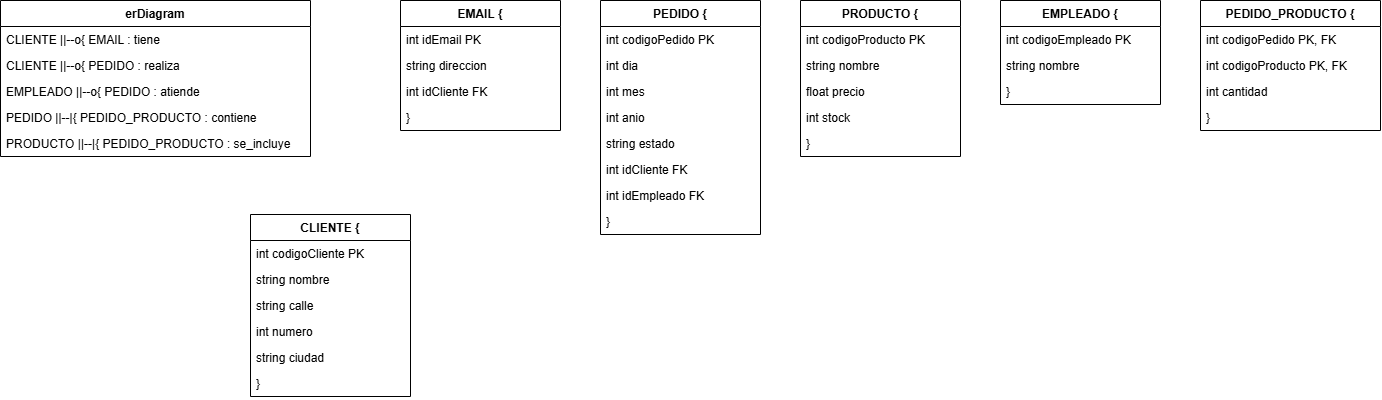

The diagram above was exported from draw.io. Its source (the exported page's mxGraphModel, read from the mxfile embedded in the PNG):
<mxGraphModel dx="1664" dy="874" grid="1" gridSize="10" guides="1" tooltips="1" connect="1" arrows="1" fold="1" page="1" pageScale="1" pageWidth="827" pageHeight="1169" math="0" shadow="0">
  <root>
    <mxCell id="0" />
    <mxCell id="1" parent="0" />
    <mxCell id="k7acxuVjQxzRg39maGNf-2" parent="1" style="swimlane;fontStyle=1;childLayout=stackLayout;horizontal=1;startSize=26;horizontalStack=0;resizeParent=1;resizeParentMax=0;resizeLast=0;collapsible=1;marginBottom=0;" value="erDiagram" vertex="1">
      <mxGeometry height="156" width="310" x="90" y="280" as="geometry" />
    </mxCell>
    <mxCell id="k7acxuVjQxzRg39maGNf-3" parent="k7acxuVjQxzRg39maGNf-2" style="text;strokeColor=none;fillColor=none;align=left;verticalAlign=top;spacingLeft=4;spacingRight=4;overflow=hidden;rotatable=0;points=[[0,0.5],[1,0.5]];portConstraint=eastwest;" value="    CLIENTE ||--o{ EMAIL : tiene" vertex="1">
      <mxGeometry height="26" width="310" y="26" as="geometry" />
    </mxCell>
    <mxCell id="k7acxuVjQxzRg39maGNf-4" parent="k7acxuVjQxzRg39maGNf-2" style="text;strokeColor=none;fillColor=none;align=left;verticalAlign=top;spacingLeft=4;spacingRight=4;overflow=hidden;rotatable=0;points=[[0,0.5],[1,0.5]];portConstraint=eastwest;" value="    CLIENTE ||--o{ PEDIDO : realiza" vertex="1">
      <mxGeometry height="26" width="310" y="52" as="geometry" />
    </mxCell>
    <mxCell id="k7acxuVjQxzRg39maGNf-5" parent="k7acxuVjQxzRg39maGNf-2" style="text;strokeColor=none;fillColor=none;align=left;verticalAlign=top;spacingLeft=4;spacingRight=4;overflow=hidden;rotatable=0;points=[[0,0.5],[1,0.5]];portConstraint=eastwest;" value="    EMPLEADO ||--o{ PEDIDO : atiende" vertex="1">
      <mxGeometry height="26" width="310" y="78" as="geometry" />
    </mxCell>
    <mxCell id="k7acxuVjQxzRg39maGNf-6" parent="k7acxuVjQxzRg39maGNf-2" style="text;strokeColor=none;fillColor=none;align=left;verticalAlign=top;spacingLeft=4;spacingRight=4;overflow=hidden;rotatable=0;points=[[0,0.5],[1,0.5]];portConstraint=eastwest;" value="    PEDIDO ||--|{ PEDIDO_PRODUCTO : contiene" vertex="1">
      <mxGeometry height="26" width="310" y="104" as="geometry" />
    </mxCell>
    <mxCell id="k7acxuVjQxzRg39maGNf-7" parent="k7acxuVjQxzRg39maGNf-2" style="text;strokeColor=none;fillColor=none;align=left;verticalAlign=top;spacingLeft=4;spacingRight=4;overflow=hidden;rotatable=0;points=[[0,0.5],[1,0.5]];portConstraint=eastwest;" value="    PRODUCTO ||--|{ PEDIDO_PRODUCTO : se_incluye" vertex="1">
      <mxGeometry height="26" width="310" y="130" as="geometry" />
    </mxCell>
    <mxCell id="k7acxuVjQxzRg39maGNf-8" parent="1" style="swimlane;fontStyle=1;childLayout=stackLayout;horizontal=1;startSize=26;horizontalStack=0;resizeParent=1;resizeParentMax=0;resizeLast=0;collapsible=1;marginBottom=0;" value="    CLIENTE {" vertex="1">
      <mxGeometry height="182" width="160" x="340" y="494" as="geometry" />
    </mxCell>
    <mxCell id="k7acxuVjQxzRg39maGNf-9" parent="k7acxuVjQxzRg39maGNf-8" style="text;strokeColor=none;fillColor=none;align=left;verticalAlign=top;spacingLeft=4;spacingRight=4;overflow=hidden;rotatable=0;points=[[0,0.5],[1,0.5]];portConstraint=eastwest;" value="        int codigoCliente PK" vertex="1">
      <mxGeometry height="26" width="160" y="26" as="geometry" />
    </mxCell>
    <mxCell id="k7acxuVjQxzRg39maGNf-10" parent="k7acxuVjQxzRg39maGNf-8" style="text;strokeColor=none;fillColor=none;align=left;verticalAlign=top;spacingLeft=4;spacingRight=4;overflow=hidden;rotatable=0;points=[[0,0.5],[1,0.5]];portConstraint=eastwest;" value="        string nombre" vertex="1">
      <mxGeometry height="26" width="160" y="52" as="geometry" />
    </mxCell>
    <mxCell id="k7acxuVjQxzRg39maGNf-11" parent="k7acxuVjQxzRg39maGNf-8" style="text;strokeColor=none;fillColor=none;align=left;verticalAlign=top;spacingLeft=4;spacingRight=4;overflow=hidden;rotatable=0;points=[[0,0.5],[1,0.5]];portConstraint=eastwest;" value="        string calle" vertex="1">
      <mxGeometry height="26" width="160" y="78" as="geometry" />
    </mxCell>
    <mxCell id="k7acxuVjQxzRg39maGNf-12" parent="k7acxuVjQxzRg39maGNf-8" style="text;strokeColor=none;fillColor=none;align=left;verticalAlign=top;spacingLeft=4;spacingRight=4;overflow=hidden;rotatable=0;points=[[0,0.5],[1,0.5]];portConstraint=eastwest;" value="        int numero" vertex="1">
      <mxGeometry height="26" width="160" y="104" as="geometry" />
    </mxCell>
    <mxCell id="k7acxuVjQxzRg39maGNf-13" parent="k7acxuVjQxzRg39maGNf-8" style="text;strokeColor=none;fillColor=none;align=left;verticalAlign=top;spacingLeft=4;spacingRight=4;overflow=hidden;rotatable=0;points=[[0,0.5],[1,0.5]];portConstraint=eastwest;" value="        string ciudad" vertex="1">
      <mxGeometry height="26" width="160" y="130" as="geometry" />
    </mxCell>
    <mxCell id="k7acxuVjQxzRg39maGNf-14" parent="k7acxuVjQxzRg39maGNf-8" style="text;strokeColor=none;fillColor=none;align=left;verticalAlign=top;spacingLeft=4;spacingRight=4;overflow=hidden;rotatable=0;points=[[0,0.5],[1,0.5]];portConstraint=eastwest;" value="    }" vertex="1">
      <mxGeometry height="26" width="160" y="156" as="geometry" />
    </mxCell>
    <mxCell id="k7acxuVjQxzRg39maGNf-15" parent="1" style="swimlane;fontStyle=1;childLayout=stackLayout;horizontal=1;startSize=26;horizontalStack=0;resizeParent=1;resizeParentMax=0;resizeLast=0;collapsible=1;marginBottom=0;" value="    EMAIL {" vertex="1">
      <mxGeometry height="130" width="160" x="490" y="280" as="geometry" />
    </mxCell>
    <mxCell id="k7acxuVjQxzRg39maGNf-16" parent="k7acxuVjQxzRg39maGNf-15" style="text;strokeColor=none;fillColor=none;align=left;verticalAlign=top;spacingLeft=4;spacingRight=4;overflow=hidden;rotatable=0;points=[[0,0.5],[1,0.5]];portConstraint=eastwest;" value="        int idEmail PK" vertex="1">
      <mxGeometry height="26" width="160" y="26" as="geometry" />
    </mxCell>
    <mxCell id="k7acxuVjQxzRg39maGNf-17" parent="k7acxuVjQxzRg39maGNf-15" style="text;strokeColor=none;fillColor=none;align=left;verticalAlign=top;spacingLeft=4;spacingRight=4;overflow=hidden;rotatable=0;points=[[0,0.5],[1,0.5]];portConstraint=eastwest;" value="        string direccion" vertex="1">
      <mxGeometry height="26" width="160" y="52" as="geometry" />
    </mxCell>
    <mxCell id="k7acxuVjQxzRg39maGNf-18" parent="k7acxuVjQxzRg39maGNf-15" style="text;strokeColor=none;fillColor=none;align=left;verticalAlign=top;spacingLeft=4;spacingRight=4;overflow=hidden;rotatable=0;points=[[0,0.5],[1,0.5]];portConstraint=eastwest;" value="        int idCliente FK" vertex="1">
      <mxGeometry height="26" width="160" y="78" as="geometry" />
    </mxCell>
    <mxCell id="k7acxuVjQxzRg39maGNf-19" parent="k7acxuVjQxzRg39maGNf-15" style="text;strokeColor=none;fillColor=none;align=left;verticalAlign=top;spacingLeft=4;spacingRight=4;overflow=hidden;rotatable=0;points=[[0,0.5],[1,0.5]];portConstraint=eastwest;" value="    }" vertex="1">
      <mxGeometry height="26" width="160" y="104" as="geometry" />
    </mxCell>
    <mxCell id="k7acxuVjQxzRg39maGNf-20" parent="1" style="swimlane;fontStyle=1;childLayout=stackLayout;horizontal=1;startSize=26;horizontalStack=0;resizeParent=1;resizeParentMax=0;resizeLast=0;collapsible=1;marginBottom=0;" value="    PEDIDO {" vertex="1">
      <mxGeometry height="234" width="160" x="690" y="280" as="geometry" />
    </mxCell>
    <mxCell id="k7acxuVjQxzRg39maGNf-21" parent="k7acxuVjQxzRg39maGNf-20" style="text;strokeColor=none;fillColor=none;align=left;verticalAlign=top;spacingLeft=4;spacingRight=4;overflow=hidden;rotatable=0;points=[[0,0.5],[1,0.5]];portConstraint=eastwest;" value="        int codigoPedido PK" vertex="1">
      <mxGeometry height="26" width="160" y="26" as="geometry" />
    </mxCell>
    <mxCell id="k7acxuVjQxzRg39maGNf-22" parent="k7acxuVjQxzRg39maGNf-20" style="text;strokeColor=none;fillColor=none;align=left;verticalAlign=top;spacingLeft=4;spacingRight=4;overflow=hidden;rotatable=0;points=[[0,0.5],[1,0.5]];portConstraint=eastwest;" value="        int dia" vertex="1">
      <mxGeometry height="26" width="160" y="52" as="geometry" />
    </mxCell>
    <mxCell id="k7acxuVjQxzRg39maGNf-23" parent="k7acxuVjQxzRg39maGNf-20" style="text;strokeColor=none;fillColor=none;align=left;verticalAlign=top;spacingLeft=4;spacingRight=4;overflow=hidden;rotatable=0;points=[[0,0.5],[1,0.5]];portConstraint=eastwest;" value="        int mes" vertex="1">
      <mxGeometry height="26" width="160" y="78" as="geometry" />
    </mxCell>
    <mxCell id="k7acxuVjQxzRg39maGNf-24" parent="k7acxuVjQxzRg39maGNf-20" style="text;strokeColor=none;fillColor=none;align=left;verticalAlign=top;spacingLeft=4;spacingRight=4;overflow=hidden;rotatable=0;points=[[0,0.5],[1,0.5]];portConstraint=eastwest;" value="        int anio" vertex="1">
      <mxGeometry height="26" width="160" y="104" as="geometry" />
    </mxCell>
    <mxCell id="k7acxuVjQxzRg39maGNf-25" parent="k7acxuVjQxzRg39maGNf-20" style="text;strokeColor=none;fillColor=none;align=left;verticalAlign=top;spacingLeft=4;spacingRight=4;overflow=hidden;rotatable=0;points=[[0,0.5],[1,0.5]];portConstraint=eastwest;" value="        string estado" vertex="1">
      <mxGeometry height="26" width="160" y="130" as="geometry" />
    </mxCell>
    <mxCell id="k7acxuVjQxzRg39maGNf-26" parent="k7acxuVjQxzRg39maGNf-20" style="text;strokeColor=none;fillColor=none;align=left;verticalAlign=top;spacingLeft=4;spacingRight=4;overflow=hidden;rotatable=0;points=[[0,0.5],[1,0.5]];portConstraint=eastwest;" value="        int idCliente FK" vertex="1">
      <mxGeometry height="26" width="160" y="156" as="geometry" />
    </mxCell>
    <mxCell id="k7acxuVjQxzRg39maGNf-27" parent="k7acxuVjQxzRg39maGNf-20" style="text;strokeColor=none;fillColor=none;align=left;verticalAlign=top;spacingLeft=4;spacingRight=4;overflow=hidden;rotatable=0;points=[[0,0.5],[1,0.5]];portConstraint=eastwest;" value="        int idEmpleado FK" vertex="1">
      <mxGeometry height="26" width="160" y="182" as="geometry" />
    </mxCell>
    <mxCell id="k7acxuVjQxzRg39maGNf-28" parent="k7acxuVjQxzRg39maGNf-20" style="text;strokeColor=none;fillColor=none;align=left;verticalAlign=top;spacingLeft=4;spacingRight=4;overflow=hidden;rotatable=0;points=[[0,0.5],[1,0.5]];portConstraint=eastwest;" value="    }" vertex="1">
      <mxGeometry height="26" width="160" y="208" as="geometry" />
    </mxCell>
    <mxCell id="k7acxuVjQxzRg39maGNf-29" parent="1" style="swimlane;fontStyle=1;childLayout=stackLayout;horizontal=1;startSize=26;horizontalStack=0;resizeParent=1;resizeParentMax=0;resizeLast=0;collapsible=1;marginBottom=0;" value="    PRODUCTO {" vertex="1">
      <mxGeometry height="156" width="160" x="890" y="280" as="geometry" />
    </mxCell>
    <mxCell id="k7acxuVjQxzRg39maGNf-30" parent="k7acxuVjQxzRg39maGNf-29" style="text;strokeColor=none;fillColor=none;align=left;verticalAlign=top;spacingLeft=4;spacingRight=4;overflow=hidden;rotatable=0;points=[[0,0.5],[1,0.5]];portConstraint=eastwest;" value="        int codigoProducto PK" vertex="1">
      <mxGeometry height="26" width="160" y="26" as="geometry" />
    </mxCell>
    <mxCell id="k7acxuVjQxzRg39maGNf-31" parent="k7acxuVjQxzRg39maGNf-29" style="text;strokeColor=none;fillColor=none;align=left;verticalAlign=top;spacingLeft=4;spacingRight=4;overflow=hidden;rotatable=0;points=[[0,0.5],[1,0.5]];portConstraint=eastwest;" value="        string nombre" vertex="1">
      <mxGeometry height="26" width="160" y="52" as="geometry" />
    </mxCell>
    <mxCell id="k7acxuVjQxzRg39maGNf-32" parent="k7acxuVjQxzRg39maGNf-29" style="text;strokeColor=none;fillColor=none;align=left;verticalAlign=top;spacingLeft=4;spacingRight=4;overflow=hidden;rotatable=0;points=[[0,0.5],[1,0.5]];portConstraint=eastwest;" value="        float precio" vertex="1">
      <mxGeometry height="26" width="160" y="78" as="geometry" />
    </mxCell>
    <mxCell id="k7acxuVjQxzRg39maGNf-33" parent="k7acxuVjQxzRg39maGNf-29" style="text;strokeColor=none;fillColor=none;align=left;verticalAlign=top;spacingLeft=4;spacingRight=4;overflow=hidden;rotatable=0;points=[[0,0.5],[1,0.5]];portConstraint=eastwest;" value="        int stock" vertex="1">
      <mxGeometry height="26" width="160" y="104" as="geometry" />
    </mxCell>
    <mxCell id="k7acxuVjQxzRg39maGNf-34" parent="k7acxuVjQxzRg39maGNf-29" style="text;strokeColor=none;fillColor=none;align=left;verticalAlign=top;spacingLeft=4;spacingRight=4;overflow=hidden;rotatable=0;points=[[0,0.5],[1,0.5]];portConstraint=eastwest;" value="    }" vertex="1">
      <mxGeometry height="26" width="160" y="130" as="geometry" />
    </mxCell>
    <mxCell id="k7acxuVjQxzRg39maGNf-35" parent="1" style="swimlane;fontStyle=1;childLayout=stackLayout;horizontal=1;startSize=26;horizontalStack=0;resizeParent=1;resizeParentMax=0;resizeLast=0;collapsible=1;marginBottom=0;" value="    EMPLEADO {" vertex="1">
      <mxGeometry height="104" width="160" x="1090" y="280" as="geometry" />
    </mxCell>
    <mxCell id="k7acxuVjQxzRg39maGNf-36" parent="k7acxuVjQxzRg39maGNf-35" style="text;strokeColor=none;fillColor=none;align=left;verticalAlign=top;spacingLeft=4;spacingRight=4;overflow=hidden;rotatable=0;points=[[0,0.5],[1,0.5]];portConstraint=eastwest;" value="        int codigoEmpleado PK" vertex="1">
      <mxGeometry height="26" width="160" y="26" as="geometry" />
    </mxCell>
    <mxCell id="k7acxuVjQxzRg39maGNf-37" parent="k7acxuVjQxzRg39maGNf-35" style="text;strokeColor=none;fillColor=none;align=left;verticalAlign=top;spacingLeft=4;spacingRight=4;overflow=hidden;rotatable=0;points=[[0,0.5],[1,0.5]];portConstraint=eastwest;" value="        string nombre" vertex="1">
      <mxGeometry height="26" width="160" y="52" as="geometry" />
    </mxCell>
    <mxCell id="k7acxuVjQxzRg39maGNf-38" parent="k7acxuVjQxzRg39maGNf-35" style="text;strokeColor=none;fillColor=none;align=left;verticalAlign=top;spacingLeft=4;spacingRight=4;overflow=hidden;rotatable=0;points=[[0,0.5],[1,0.5]];portConstraint=eastwest;" value="    }" vertex="1">
      <mxGeometry height="26" width="160" y="78" as="geometry" />
    </mxCell>
    <mxCell id="k7acxuVjQxzRg39maGNf-39" parent="1" style="swimlane;fontStyle=1;childLayout=stackLayout;horizontal=1;startSize=26;horizontalStack=0;resizeParent=1;resizeParentMax=0;resizeLast=0;collapsible=1;marginBottom=0;" value="    PEDIDO_PRODUCTO {" vertex="1">
      <mxGeometry height="130" width="180" x="1290" y="280" as="geometry" />
    </mxCell>
    <mxCell id="k7acxuVjQxzRg39maGNf-40" parent="k7acxuVjQxzRg39maGNf-39" style="text;strokeColor=none;fillColor=none;align=left;verticalAlign=top;spacingLeft=4;spacingRight=4;overflow=hidden;rotatable=0;points=[[0,0.5],[1,0.5]];portConstraint=eastwest;" value="        int codigoPedido PK, FK" vertex="1">
      <mxGeometry height="26" width="180" y="26" as="geometry" />
    </mxCell>
    <mxCell id="k7acxuVjQxzRg39maGNf-41" parent="k7acxuVjQxzRg39maGNf-39" style="text;strokeColor=none;fillColor=none;align=left;verticalAlign=top;spacingLeft=4;spacingRight=4;overflow=hidden;rotatable=0;points=[[0,0.5],[1,0.5]];portConstraint=eastwest;" value="        int codigoProducto PK, FK" vertex="1">
      <mxGeometry height="26" width="180" y="52" as="geometry" />
    </mxCell>
    <mxCell id="k7acxuVjQxzRg39maGNf-42" parent="k7acxuVjQxzRg39maGNf-39" style="text;strokeColor=none;fillColor=none;align=left;verticalAlign=top;spacingLeft=4;spacingRight=4;overflow=hidden;rotatable=0;points=[[0,0.5],[1,0.5]];portConstraint=eastwest;" value="        int cantidad" vertex="1">
      <mxGeometry height="26" width="180" y="78" as="geometry" />
    </mxCell>
    <mxCell id="k7acxuVjQxzRg39maGNf-43" parent="k7acxuVjQxzRg39maGNf-39" style="text;strokeColor=none;fillColor=none;align=left;verticalAlign=top;spacingLeft=4;spacingRight=4;overflow=hidden;rotatable=0;points=[[0,0.5],[1,0.5]];portConstraint=eastwest;" value="    }" vertex="1">
      <mxGeometry height="26" width="180" y="104" as="geometry" />
    </mxCell>
  </root>
</mxGraphModel>